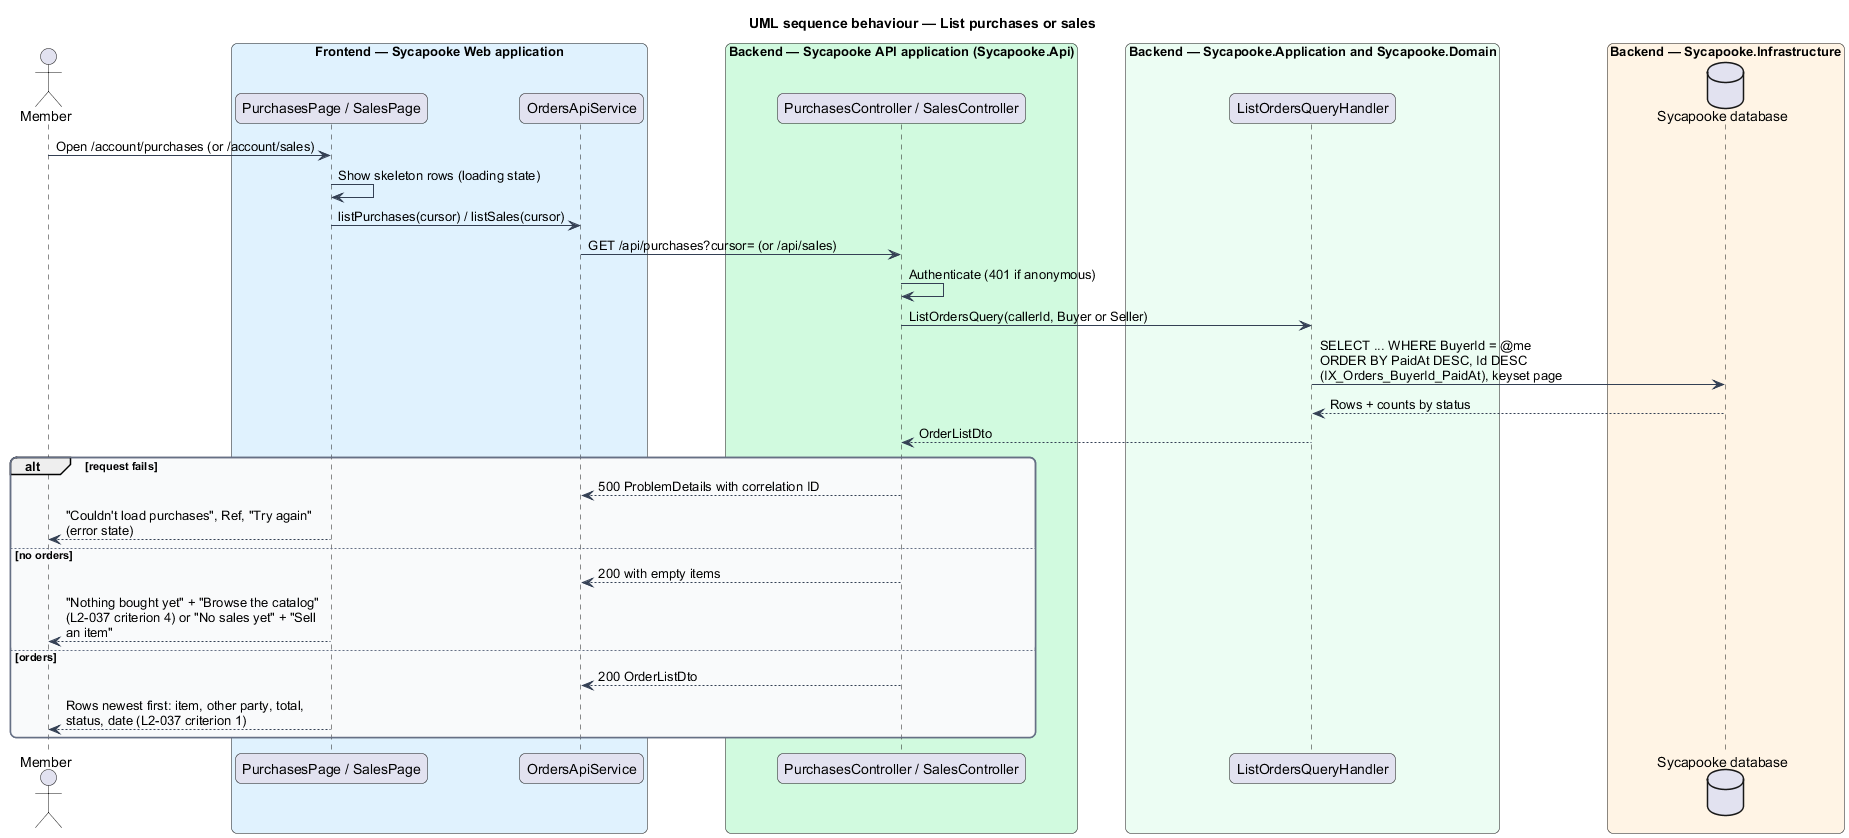

The diagram above was rendered by PlantUML. Its source (embedded in the PNG):
@startuml
title UML sequence behaviour — List purchases or sales
skinparam backgroundColor #FFFFFF
skinparam shadowing false
skinparam roundcorner 12
skinparam defaultFontName Arial
skinparam ArrowColor #344054
skinparam rectangle {
  BorderColor #344054
  FontColor #101828
}
skinparam package {
  BorderColor #667085
  FontColor #101828
  BackgroundColor #F9FAFB
}
skinparam sequenceMessageAlign left
skinparam maxMessageSize 260
actor "Member" as actor
box "Frontend — Sycapooke Web application" #E0F2FE
  participant "PurchasesPage / SalesPage" as page
  participant "OrdersApiService" as client
end box
box "Backend — Sycapooke API application (Sycapooke.Api)" #D1FADF
  participant "PurchasesController / SalesController" as ctrl
end box
box "Backend — Sycapooke.Application and Sycapooke.Domain" #ECFDF3
  participant "ListOrdersQueryHandler" as h
end box
box "Backend — Sycapooke.Infrastructure" #FFF4E5
  database "Sycapooke database" as db
end box
actor -> page : Open /account/purchases (or /account/sales)
page -> page : Show skeleton rows (loading state)
page -> client : listPurchases(cursor) / listSales(cursor)
client -> ctrl : GET /api/purchases?cursor= (or /api/sales)
ctrl -> ctrl : Authenticate (401 if anonymous)
ctrl -> h : ListOrdersQuery(callerId, Buyer or Seller)
h -> db : SELECT ... WHERE BuyerId = @me ORDER BY PaidAt DESC, Id DESC (IX_Orders_BuyerId_PaidAt), keyset page
db --> h : Rows + counts by status
h --> ctrl : OrderListDto
alt request fails
  ctrl --> client : 500 ProblemDetails with correlation ID
  page --> actor : "Couldn't load purchases", Ref, "Try again" (error state)
else no orders
  ctrl --> client : 200 with empty items
  page --> actor : "Nothing bought yet" + "Browse the catalog" (L2-037 criterion 4) or "No sales yet" + "Sell an item"
else orders
  ctrl --> client : 200 OrderListDto
  page --> actor : Rows newest first: item, other party, total, status, date (L2-037 criterion 1)
end
@enduml